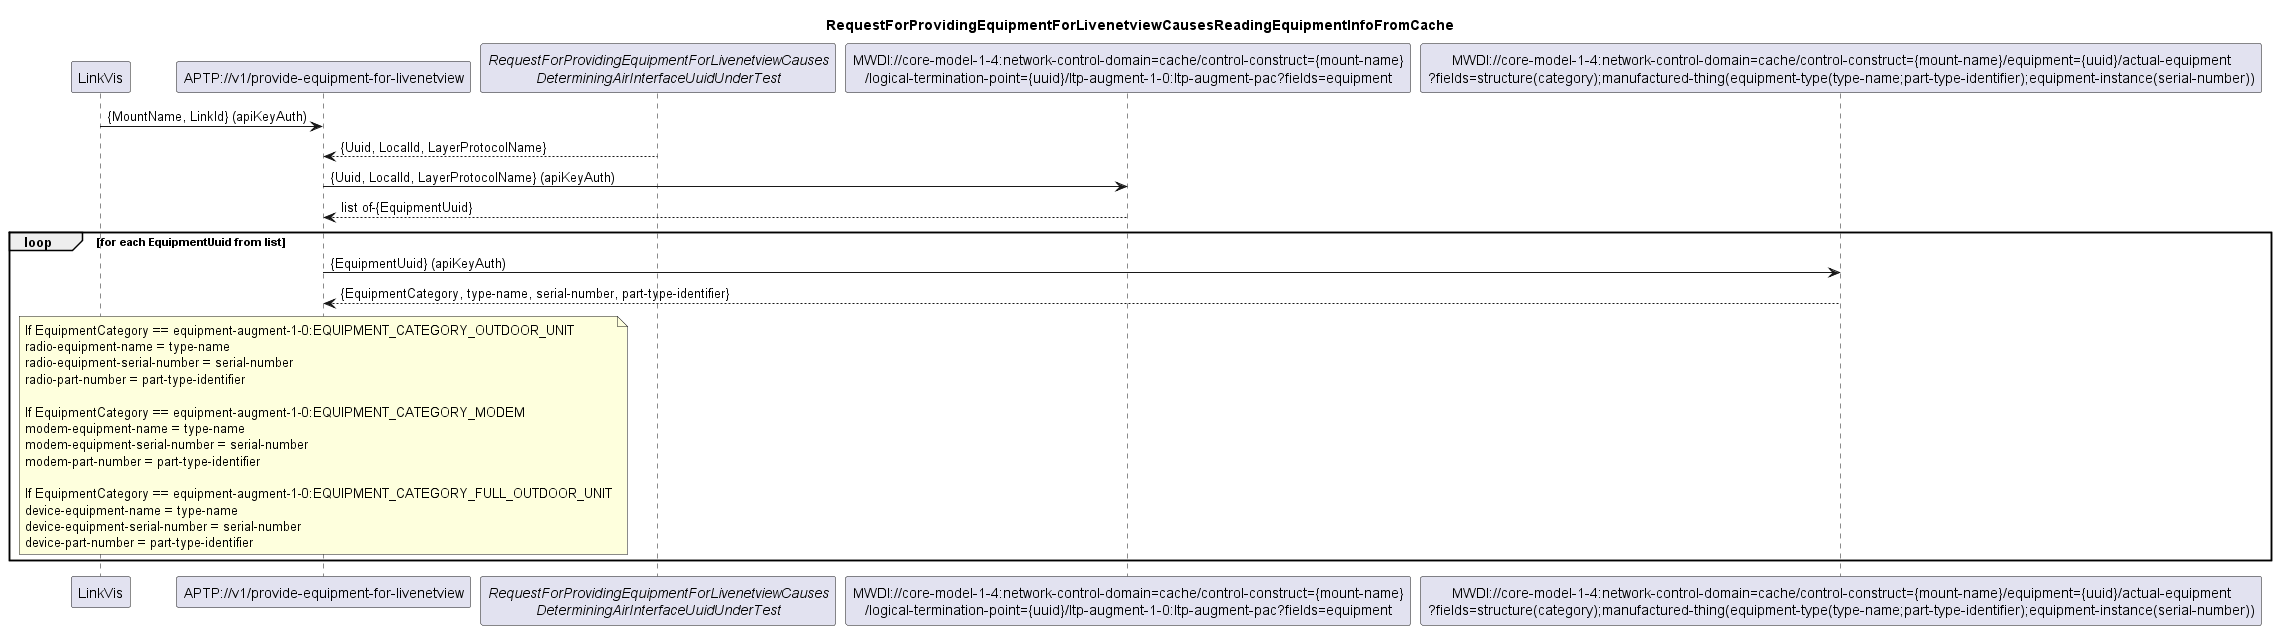

The diagram above was rendered by PlantUML. Its source (embedded in the PNG):
@startuml 307_ReadingEquipmentInfoFromCache
skinparam responseMessageBelowArrow true

title
RequestForProvidingEquipmentForLivenetviewCausesReadingEquipmentInfoFromCache
end title

participant "LinkVis" as LinkVis
participant "APTP://v1/provide-equipment-for-livenetview" as liveEquipment
participant "<i>RequestForProvidingEquipmentForLivenetviewCauses\n<i>DeterminingAirInterfaceUuidUnderTest</i>" as InterfaceUnderTest
participant "MWDI://core-model-1-4:network-control-domain=cache/control-construct={mount-name}\n/logical-termination-point={uuid}/ltp-augment-1-0:ltp-augment-pac?fields=equipment" as EquipmentUuid
participant "MWDI://core-model-1-4:network-control-domain=cache/control-construct={mount-name}/equipment={uuid}/actual-equipment\n?fields=structure(category);manufactured-thing(equipment-type(type-name;part-type-identifier);equipment-instance(serial-number))" as RadioComponentIdentifiers


LinkVis -> liveEquipment: {MountName, LinkId} (apiKeyAuth)

InterfaceUnderTest --> liveEquipment: {Uuid, LocalId, LayerProtocolName} 

liveEquipment -> EquipmentUuid: {Uuid, LocalId, LayerProtocolName} (apiKeyAuth)
EquipmentUuid --> liveEquipment: list of-{EquipmentUuid}


loop for each EquipmentUuid from list

    liveEquipment -> RadioComponentIdentifiers: {EquipmentUuid} (apiKeyAuth)
    RadioComponentIdentifiers --> liveEquipment: {EquipmentCategory, type-name, serial-number, part-type-identifier}

    note over liveEquipment
    If EquipmentCategory == equipment-augment-1-0:EQUIPMENT_CATEGORY_OUTDOOR_UNIT
    radio-equipment-name = type-name
    radio-equipment-serial-number = serial-number
    radio-part-number = part-type-identifier

    If EquipmentCategory == equipment-augment-1-0:EQUIPMENT_CATEGORY_MODEM
    modem-equipment-name = type-name
    modem-equipment-serial-number = serial-number
    modem-part-number = part-type-identifier

    If EquipmentCategory == equipment-augment-1-0:EQUIPMENT_CATEGORY_FULL_OUTDOOR_UNIT
    device-equipment-name = type-name
    device-equipment-serial-number = serial-number
    device-part-number = part-type-identifier
    end note
end
@enduml